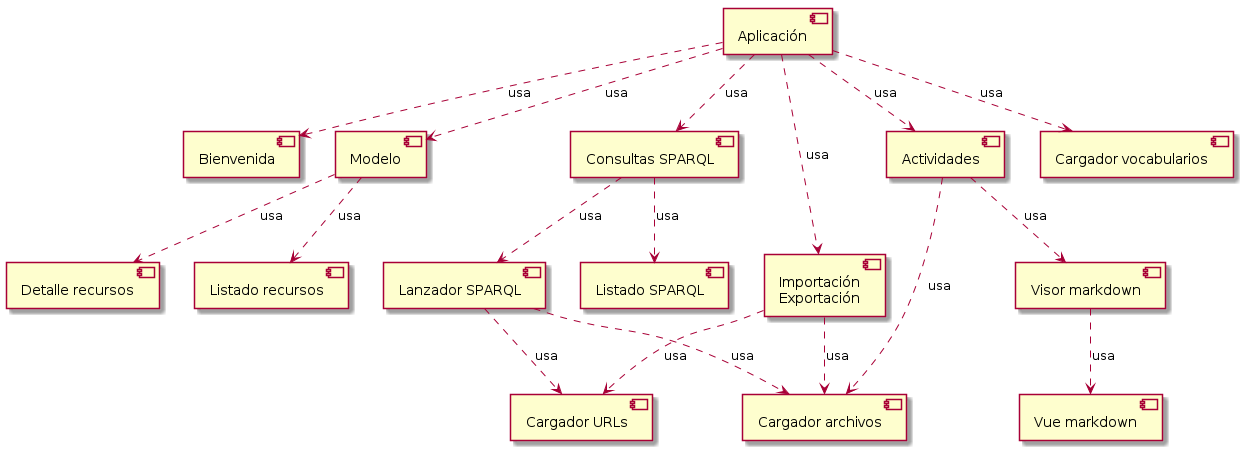

The diagram above was rendered by PlantUML. Its source (embedded in the PNG):
@startuml
skinparam componentStyle uml2
[Aplicación]
[Bienvenida]
[Modelo]
[Importación\n Exportación] as imp
[Consultas SPARQL]
[Actividades]
[Listado recursos]
[Detalle recursos]
[Lanzador SPARQL]
[Listado SPARQL]
[Cargador archivos]
[Cargador URLs]
[Cargador vocabularios] as vocab
[Visor markdown]
[Vue markdown]

[Aplicación]..> [Bienvenida] : usa
[Aplicación]..> [Modelo] : usa
[Aplicación]..> imp : usa
imp ..> [Cargador archivos]: usa
imp ..> [Cargador URLs]: usa
[Aplicación]..> [Consultas SPARQL] : usa
[Aplicación]..> vocab : usa
[Aplicación]..> [Actividades] : usa
[Modelo] ..> [Listado recursos] : usa
[Modelo] ..> [Detalle recursos] : usa
[Consultas SPARQL]..> [Lanzador SPARQL] : usa
[Consultas SPARQL]..> [Listado SPARQL] : usa
[Actividades]..> [Visor markdown] : usa
[Actividades]..> [Cargador archivos] : usa
[Lanzador SPARQL]..> [Cargador archivos]: usa
[Lanzador SPARQL]..> [Cargador URLs]: usa
[Visor markdown]..> [Vue markdown] : usa

@enduml